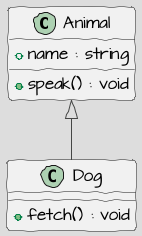

The diagram above was rendered by PlantUML. Its source (embedded in the PNG):
@startuml
!theme toy
skinparam handwritten true
skinparam DefaultFontName "Architects Daughter"
skinparam defaultTextAlignment center
class Animal {
  +name : string
  +speak() : void
}

class Dog {
  +fetch() : void
}

Animal <|-- Dog
@enduml